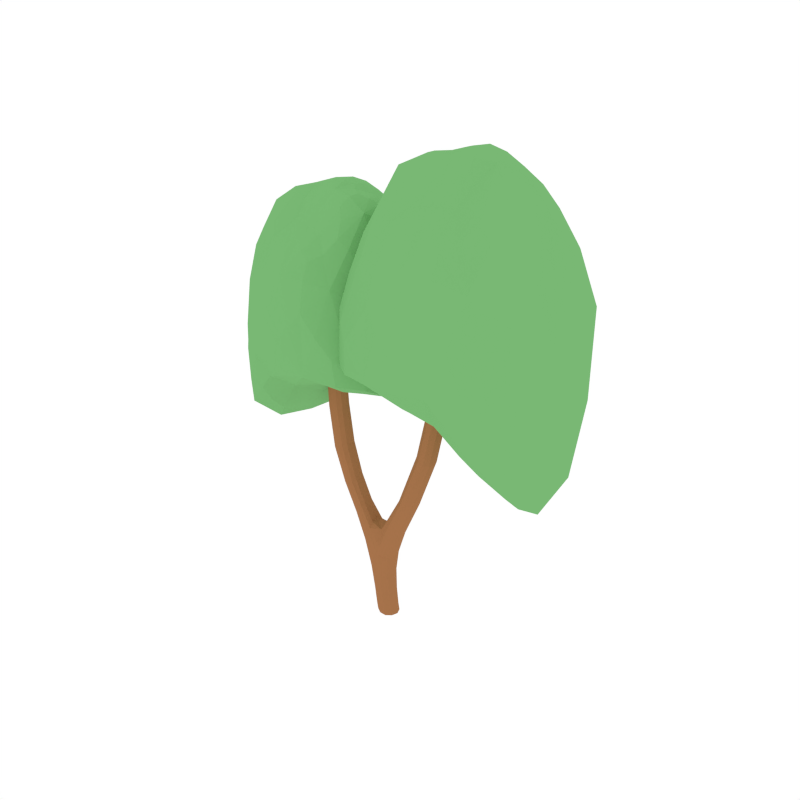 # Source: Tree4.blend  (saved by Blender 2.79.0; exported with 4.5.12 LTS)
import bpy
from mathutils import Matrix  # noqa: F401  (used for matrix-valued properties, if any)

bpy.ops.wm.read_factory_settings(use_empty=True)
scene = bpy.context.scene
scene.name = 'Scene'

# ---- collections
col_collection_1 = bpy.data.collections.new('Collection 1'); scene.collection.children.link(col_collection_1)

# ---- materials (node trees are filled in below, after node groups)
mat_brown = bpy.data.materials.new('Brown')
mat_brown.alpha_threshold = 0.0
mat_brown.diffuse_color = (0.3844, 0.1705, 0.07074, 1.0)
mat_brown.roughness = 0.5
mat_green = bpy.data.materials.new('Green')
mat_green.alpha_threshold = 0.0
mat_green.diffuse_color = (0.1909, 0.4793, 0.1745, 1.0)
mat_green.roughness = 0.5

# ---- material node trees

# ---- world
world_world = bpy.data.worlds.new('World'); scene.world = world_world
world_world.color = (1.0, 1.0, 1.0)
world_world.use_sun_shadow = False
world_world.sun_shadow_jitter_overblur = 0.0
world_world.cycles.sampling_method = 'NONE'
world_world.cycles.sample_map_resolution = 256

# ---- meshes
me_cylinder_015 = bpy.data.meshes.new('Cylinder.015')
me_cylinder_015.from_pydata([(-0.08136, 0.1197, 0.2741), (0.3601, -0.0641, 1.465), (0.2538, -0.1141, 1.503), (-0.1562, 0.002209, 0.2807), (0.1946, 0.0014, 1.521), (0.2481, 0.1227, 1.495), (0.007324, 0.006625, -0.02372), (0.632, 0.1028, 2.836), (-0.07397, -0.1095, 0.2738), (0.05538, -0.06087, 0.2682), (0.05083, 0.08025, 0.2686), (0.6381, -0.08785, 2.835), (0.738, 0.07017, 2.809), (0.5703, 0.005111, 2.852), (0.7417, -0.04764, 2.808), (0.05814, 0.104, 0.7401), (0.05589, -0.0876, 0.7428), (-0.07103, -0.1295, 0.6034), (-0.1637, -0.1051, 1.046), (-0.06543, 0.1396, 0.5987), (0.3554, 0.08222, 1.466), (0.08945, 0.07733, -0.006677), (0.0942, -0.05777, -0.00701), (-0.03471, -0.1034, -0.002373), (-0.1189, 0.002992, 0.001028), (-0.04218, 0.1145, -0.002356), (-0.1567, -9.364e-05, 1.119), (0.001279, -0.1416, 0.9027), (-0.225, 0.1083, 0.8865), (-0.2886, 0.001013, 0.8235), (0.008193, 0.1489, 0.8849), (-0.1582, 0.1104, 1.03), (-0.2288, -0.1018, 0.8934), (-0.4434, 0.09017, 1.532), (-0.3907, -0.001398, 1.572), (-0.5209, -0.0887, 1.474), (-0.5596, -0.001486, 1.446), (-0.4364, -0.08855, 1.537), (-0.5278, 0.09024, 1.469), (-0.6094, -0.09193, 2.335), (-0.7592, -0.004449, 2.295), (-0.7206, 0.08771, 2.305), (-0.6178, 0.08765, 2.332), (-0.7122, -0.09208, 2.307), (-0.5537, -0.004361, 2.35), (-0.6468, -0.08622, 3.358), (-0.792, -0.0052, 3.35), (-0.7548, 0.07992, 3.352), (-0.6549, 0.07992, 3.357), (-0.7467, -0.08622, 3.352), (-0.5921, -0.0052, 3.361), (0.0741, 0.0598, -0.02114), (0.07768, -0.0419, -0.0214), (-0.01944, -0.07625, -0.01778), (-0.08286, 0.003837, -0.0152), (-0.02506, 0.08778, -0.01777), (0.5738, 0.07404, 2.055), (0.5778, -0.05372, 2.054), (0.4744, -0.09732, 2.098), (0.4093, 0.003484, 2.125), (0.4685, 0.1094, 2.098), (0.875, 0.06845, 3.645), (0.8788, -0.04372, 3.645), (0.7734, -0.082, 3.643), (0.7044, 0.006507, 3.641), (0.7672, 0.09949, 3.643), (0.5846, 0.06593, 2.849), (0.6906, 0.107, 2.821), (0.6967, -0.08787, 2.82), (0.5884, -0.05453, 2.848), (0.7599, 0.01199, 2.804), (0.09205, 0.009415, 0.742), (0.03853, 0.0878, 0.5139), (-0.3728, 0.09211, 1.156), (0.1583, 0.09284, 1.031), (-0.01171, -0.1283, 0.6541), (0.0413, -0.06935, 0.5142), (0.1618, -0.07625, 1.031), (-0.27, -9.313e-06, 1.302), (-0.08811, -0.1179, 0.4842), (0.06614, -0.1311, 1.091), (-0.4084, 0.0002453, 1.121), (-0.2034, 0.001454, 0.5462), (-0.01409, -0.0001307, 1.15), (-0.09222, 0.1275, 0.4834), (0.06377, 0.1376, 1.075), (0.383, 0.009962, 1.46), (0.3022, 0.128, 1.479), (-0.009491, 0.1246, 0.2695), (0.1167, 0.01062, -0.007387), (-0.1389, 0.07563, 0.279), (0.2075, 0.07697, 1.51), (0.03828, -0.1038, -0.00539), (0.3095, -0.1141, 1.48), (-0.09653, -0.065, 0.0003358), (0.2098, -0.0727, 1.521), (0.03047, 0.1196, -0.00497), (0.07924, 0.01053, 0.269), (-0.1011, 0.07226, 2.434e-05), (-0.001959, -0.1092, 0.2689), (-0.1342, -0.06976, 0.279), (0.07461, 0.07792, 0.07234), (0.0793, -0.05831, 0.07199), (-0.04929, -0.1046, 0.07674), (-0.1328, 0.00286, 0.08099), (-0.05671, 0.1155, 0.07683), (0.02712, -0.1371, 0.8388), (-0.05389, -0.127, 0.9245), (-0.1217, -0.1199, 0.6969), (-0.113, 0.1278, 0.6903), (-0.04274, 0.1328, 0.9026), (-0.3695, -0.08736, 1.163), (-0.3005, -0.08813, 1.255), (0.03441, 0.149, 0.8299), (-0.004067, 0.1418, 0.6487), (-0.3034, 0.09263, 1.246), (-0.2734, 0.06699, 0.8394), (-0.273, -0.06386, 0.8409), (-0.1759, 0.1233, 0.9537), (-0.1833, -0.1149, 0.9666), (-0.1586, -0.0682, 1.106), (-0.1569, 0.0694, 1.092), (-0.6553, 0.09224, 1.845), (-0.4937, -0.003201, 1.923), (-0.6929, -0.003333, 1.828), (-0.6471, -0.09417, 1.848), (-0.5475, -0.09394, 1.896), (-0.5557, 0.09214, 1.892), (-0.4037, 0.05561, 1.562), (-0.491, 0.1019, 1.496), (-0.4023, -0.05731, 1.563), (-0.5501, -0.05752, 1.453), (-0.4802, -0.09804, 1.504), (-0.5515, 0.05568, 1.452), (-0.7463, 0.08187, 2.818), (-0.5825, -0.00499, 2.836), (-0.7838, -0.005012, 2.814), (-0.7381, -0.08768, 2.819), (-0.6374, -0.08765, 2.83), (-0.6456, 0.08185, 2.829), (-0.5678, -0.06054, 2.346), (-0.6627, -0.1015, 2.32), (-0.7477, -0.06075, 2.298), (-0.7494, 0.05299, 2.297), (-0.6758, 0.09938, 2.316), (-0.5695, 0.05292, 2.346), (-0.7548, 0.07992, 3.897), (-0.5921, -0.0052, 3.906), (-0.792, -0.0052, 3.895), (-0.7467, -0.08622, 3.897), (-0.6468, -0.08622, 3.903), (-0.6549, 0.07992, 3.902), (-0.6988, -0.095, 3.355), (-0.606, -0.05718, 3.36), (-0.7825, 0.04781, 3.35), (-0.7809, -0.05718, 3.351), (-0.7115, 0.09074, 3.354), (-0.6076, 0.04781, 3.36), (0.02927, 0.09668, -0.01586), (0.09811, 0.009764, -0.01803), (0.03548, -0.08147, -0.01613), (-0.07211, -0.05065, -0.01173), (-0.07581, 0.05905, -0.01186), (0.5969, 0.01095, 2.047), (0.5254, 0.114, 2.074), (0.5318, -0.09734, 2.073), (0.4266, -0.0612, 2.119), (0.4231, 0.06945, 2.118), (0.8973, 0.01306, 3.646), (0.8268, 0.1036, 3.644), (0.8331, -0.08203, 3.644), (0.7228, -0.05028, 3.642), (0.7189, 0.06442, 3.642), (-0.02315, 0.1316, 0.4914), (0.1092, 0.142, 1.057), (0.1905, 0.009344, 1.03), (0.069, 0.01017, 0.5152), (0.1134, -0.13, 1.062), (-0.01952, -0.117, 0.4922), (-0.01626, -0.09172, 1.083), (-0.1711, -0.08272, 0.5566), (-0.01493, 0.09282, 1.059), (-0.1736, 0.08713, 0.5557), (0.01551, 0.1205, 0.07376), (0.102, 0.01064, 0.07196), (-0.1151, 0.07297, 0.07982), (0.02323, -0.1048, 0.0733), (-0.1105, -0.06593, 0.08005), (-0.04098, -0.1401, 0.7857), (-0.02258, 0.1507, 0.7726), (-0.2778, -0.05674, 1.292), (-0.3986, -0.05571, 1.131), (-0.2782, 0.05785, 1.287), (-0.3996, 0.05726, 1.13), (-0.3328, -0.0973, 1.207), (-0.3376, 0.1041, 1.197), (-0.5073, -0.06141, 1.916), (-0.6817, -0.06173, 1.833), (-0.509, 0.05615, 1.915), (-0.6833, 0.05625, 1.832), (-0.5991, -0.1038, 1.871), (-0.6117, 0.1043, 1.865), (-0.5964, -0.05802, 2.834), (-0.7726, -0.05808, 2.815), (-0.5981, 0.04909, 2.834), (-0.7742, 0.0491, 2.815), (-0.6898, -0.09662, 2.824), (-0.7025, 0.0929, 2.822), (-0.606, -0.05718, 3.905), (-0.7809, -0.05718, 3.895), (-0.6076, 0.04781, 3.905), (-0.7825, 0.04781, 3.895), (-0.6988, -0.095, 3.9), (-0.7115, 0.09074, 3.899), (0.7362, -0.1076, 2.766), (-0.05712, -0.1549, 2.895), (1.162, 0.0344, 2.383), (1.125, 0.4966, 2.319), (0.73, 0.6416, 2.603), (-0.2737, -0.1852, 3.15), (0.8335, -0.9666, 3.638), (1.97, -0.1429, 2.603), (1.297, 0.9801, 3.649), (0.3724, 0.987, 3.686), (-0.1308, -0.5228, 3.708), (1.156, -0.8739, 4.044), (2.013, 0.2754, 3.203), (1.059, 1.026, 3.925), (0.06446, 0.8559, 3.836), (0.5151, -0.168, 5.05), (1.235, -0.1141, 5.044), (1.307, 0.5975, 4.86), (0.7984, 0.9056, 4.773), (0.3193, 0.5031, 4.91), (0.6902, 0.5299, 5.118), (0.5373, 0.6541, 4.958), (0.5921, 0.8519, 4.802), (0.8842, 0.6056, 5.102), (0.9375, 0.7835, 4.913), (1.134, 0.816, 4.798), (1.014, 0.386, 5.154), (1.24, 0.3454, 5.027), (1.393, 0.08466, 5.054), (0.8998, 0.1744, 5.218), (0.9683, -0.06492, 5.082), (0.7963, -0.2288, 4.947), (0.6895, 0.2697, 5.18), (0.4769, 0.09115, 5.147), (0.2596, 0.2004, 5.037), (0.05059, 0.6149, 4.52), (0.1499, 0.826, 4.262), (0.4734, 0.912, 4.496), (0.8298, 1.009, 4.479), (1.039, 0.9959, 4.309), (1.204, 0.9252, 4.488), (1.606, 0.6336, 4.486), (1.847, 0.2713, 4.175), (1.7, -0.0255, 4.576), (1.331, -0.3849, 4.77), (1.097, -0.6228, 4.552), (0.8287, -0.5159, 4.691), (0.3535, -0.3982, 4.767), (0.02257, -0.3445, 4.423), (-0.03311, -0.005018, 4.597), (0.625, 0.9983, 4.289), (0.6094, 1.044, 3.905), (0.8343, 1.085, 3.711), (1.531, 0.8421, 4.228), (1.603, 0.8664, 3.773), (1.845, 0.662, 3.058), (1.666, -0.3679, 4.408), (1.77, -0.4895, 3.408), (1.494, -0.7575, 3.263), (0.565, -0.6596, 4.533), (0.5103, -0.8592, 3.988), (0.1454, -0.7762, 3.507), (-0.2027, 0.2683, 4.181), (-0.2898, 0.2665, 3.449), (-0.122, 0.6429, 3.362), (0.3651, 0.9144, 3.212), (0.6569, 0.9295, 2.924), (0.8891, 1.043, 3.204), (1.199, 0.9814, 3.16), (1.363, 0.7228, 2.596), (1.702, 0.5171, 2.37), (1.803, 0.02938, 1.965), (1.5, -0.2272, 2.254), (1.392, -0.6675, 2.747), (0.1013, 0.643, 2.957), (0.1501, 0.2969, 2.79), (0.4869, 0.2803, 2.724), (0.9251, -0.8198, 3.095), (0.6074, -0.5214, 2.985), (0.1509, -0.5852, 3.048), (0.9598, -0.06481, 2.615), (0.02498, -0.377, 2.984), (0.8565, -0.9515, 3.3), (-0.1925, -0.167, 2.935), (0.237, 0.7958, 3.088), (1.167, 0.2685, 2.258), (1.909, -0.07867, 2.156), (0.9213, 0.5847, 2.51), (1.274, 0.9897, 3.415), (0.3682, 0.9801, 3.461), (-0.262, -0.3917, 3.404), (-0.09451, 0.479, 4.373), (1.011, -0.9381, 3.862), (0.4451, -0.5391, 4.612), (2.012, 0.05869, 2.878), (1.487, -0.4072, 4.662), (1.175, 1.004, 3.8), (1.61, 0.7647, 4.326), (0.2351, 0.9216, 3.782), (0.7369, 1.015, 4.38), (0.4195, -0.2628, 4.938), (1.286, -0.236, 4.94), (1.439, 0.602, 4.725), (0.8213, 0.9673, 4.635), (0.2079, 0.5597, 4.772), (0.6645, -0.2012, 5.0), (0.6781, 0.4069, 5.155), (1.323, -0.02328, 5.097), (1.212, 0.7221, 4.842), (0.6973, 0.8752, 4.803), (1.161, -0.7397, 2.994), (0.5809, 0.07244, 2.743), (0.1203, -0.7451, 3.177), (-0.01921, 0.6227, 3.125), (0.6025, 0.4749, 2.627), (1.767, 0.2914, 2.031), (1.488, -0.747, 2.858), (1.036, 1.009, 3.131), (1.777, 0.6103, 2.675), (0.8485, 1.078, 3.475), (-0.1334, 0.08608, 4.354), (-0.06156, 0.7811, 3.648), (0.7094, -0.6111, 4.614), (0.001028, -0.66, 3.647), (1.738, -0.1969, 4.46), (1.322, -0.8432, 3.748), (1.338, 0.8924, 4.374), (1.963, 0.4978, 3.029), (0.5353, 0.9585, 4.376), (0.9457, 1.062, 3.829), (0.1273, 0.102, 4.918), (0.8195, -0.353, 4.815), (1.536, 0.05258, 4.901), (1.166, 0.8934, 4.664), (0.526, 0.8895, 4.668), (0.7905, 0.2161, 5.217), (0.2898, 0.3502, 4.976), (0.9692, 0.2757, 5.202), (0.9531, 0.5117, 5.133), (0.7873, 0.5842, 5.125), (0.6155, 0.5836, 5.045), (0.4326, 0.5895, 4.927), (0.5613, 0.77, 4.89), (0.9094, 0.6916, 5.018), (0.8676, 0.856, 4.85), (1.036, 0.7971, 4.855), (1.115, 0.3625, 5.098), (1.285, 0.4691, 4.945), (1.319, 0.2126, 5.034), (0.9328, 0.04831, 5.176), (1.093, -0.08867, 5.038), (0.8857, -0.1478, 5.022), (0.5996, 0.1826, 5.154), (0.4816, -0.048, 5.141), (0.3578, 0.146, 5.102), (0.06705, 0.7443, 4.364), (0.07159, 0.837, 4.028), (0.3458, 0.873, 4.41), (0.9245, 1.012, 4.405), (1.055, 1.009, 4.12), (1.132, 0.9594, 4.394), (1.736, 0.4866, 4.358), (1.971, 0.2608, 3.758), (1.777, 0.08397, 4.343), (1.221, -0.4989, 4.632), (1.125, -0.7716, 4.353), (0.9501, -0.5743, 4.633), (0.2064, -0.3871, 4.677), (-0.05978, -0.4511, 4.063), (-0.04848, -0.1683, 4.481), (0.6122, 1.014, 4.114), (0.4944, 1.023, 3.79), (0.7225, 1.079, 3.805), (1.6, 0.8439, 4.0), (1.433, 0.9305, 3.71), (1.742, 0.7961, 3.514), (1.725, -0.4487, 3.984), (1.909, -0.3478, 2.967), (1.631, -0.6219, 3.285), (0.5398, -0.7772, 4.334), (0.6559, -0.9235, 3.806), (0.3383, -0.8332, 3.752), (-0.2961, 0.2578, 3.821), (-0.2807, 0.03919, 3.261), (-0.2249, 0.4841, 3.351), (0.499, 0.9214, 3.07), (0.6859, 0.8105, 2.711), (0.7892, 1.009, 3.053), (1.276, 0.8958, 2.926), (1.258, 0.6139, 2.345), (1.539, 0.6153, 2.531), (1.674, -0.1099, 2.04), (1.329, -0.08581, 2.323), (1.462, -0.4664, 2.481), (0.1085, 0.4918, 2.782), (0.04579, 0.07712, 2.841), (0.3162, 0.2911, 2.798), (0.7717, -0.6922, 3.012), (0.6797, -0.3013, 2.89), (0.3681, -0.5578, 3.043), (0.8406, 0.2614, 2.525), (-0.1473, -0.538, 3.133), (1.19, -0.9244, 3.337), (1.941, 0.2991, 2.296), (1.056, 1.044, 3.53), (0.1388, 0.8551, 3.451), (0.6112, -0.3915, 4.79), (1.501, -0.164, 4.937), (1.342, 0.811, 4.629), (0.6621, 0.9586, 4.586), (0.0814, 0.3125, 4.768), (0.836, 0.4163, 5.202), (1.085, -0.4168, 2.771), (0.3002, -0.1347, 2.938), (0.4808, -0.8907, 3.244), (-0.1376, 0.2817, 2.861), (0.383, 0.6797, 2.764), (1.503, 0.278, 2.037), (1.767, -0.4664, 2.355), (0.9956, 0.8868, 2.7), (1.527, 0.8722, 3.229), (0.6169, 1.069, 3.449), (-0.2858, -0.1691, 3.822), (-0.2051, 0.6636, 3.916), (0.8325, -0.8258, 4.362), (0.2483, -0.6612, 4.278), (1.956, -0.1661, 3.743), (1.417, -0.6568, 4.245), (1.289, 0.9416, 4.082), (1.878, 0.6689, 3.869), (0.3822, 0.94, 4.099), (0.8326, 1.052, 4.13), (0.2266, -0.09937, 5.02), (1.042, -0.2966, 4.843), (1.515, 0.3178, 4.797), (0.994, 0.9451, 4.66), (0.3678, 0.7767, 4.723), (0.7311, -0.006025, 5.17), (0.4959, 0.3828, 5.066), (1.126, 0.1163, 5.149), (1.081, 0.6046, 5.005), (0.7389, 0.7451, 4.995), (-0.6842, -0.04396, 2.548), (0.00203, -0.08429, 2.658), (-1.053, 0.07703, 2.221), (-1.021, 0.471, 2.167), (-0.6789, 0.5945, 2.409), (0.1894, -0.1101, 2.875), (-0.7684, -0.776, 3.291), (-1.752, -0.07409, 2.409), (-1.169, 0.883, 3.3), (-0.3696, 0.8889, 3.332), (0.06578, -0.3978, 3.351), (-1.048, -0.697, 3.637), (-1.789, 0.2824, 2.92), (-0.9639, 0.9225, 3.536), (-0.1031, 0.7771, 3.459), (-0.493, -0.09546, 4.495), (-1.116, -0.0495, 4.489), (-1.178, 0.5569, 4.332), (-0.738, 0.8194, 4.258), (-0.3236, 0.4765, 4.375), (-0.6445, 0.4993, 4.552), (-0.5122, 0.6052, 4.416), (-0.5596, 0.7737, 4.283), (-0.8123, 0.5638, 4.539), (-0.8584, 0.7154, 4.377), (-1.028, 0.7431, 4.279), (-0.9244, 0.3767, 4.583), (-1.12, 0.3421, 4.475), (-1.252, 0.1199, 4.497), (-0.8258, 0.1964, 4.638), (-0.8851, -0.007611, 4.521), (-0.7363, -0.1473, 4.406), (-0.6439, 0.2775, 4.605), (-0.4599, 0.1254, 4.577), (-0.272, 0.2185, 4.483), (-0.09115, 0.5718, 4.043), (-0.1771, 0.7517, 3.823), (-0.457, 0.8249, 4.022), (-0.7652, 0.9074, 4.008), (-0.9465, 0.8964, 3.863), (-1.089, 0.8362, 4.015), (-1.437, 0.5876, 4.014), (-1.645, 0.2789, 3.749), (-1.518, 0.02598, 4.09), (-1.199, -0.2803, 4.256), (-0.9961, -0.483, 4.07), (-0.7643, -0.3919, 4.188), (-0.3532, -0.2916, 4.253), (-0.06691, -0.2458, 3.96), (-0.01874, 0.04344, 4.108), (-0.5881, 0.8985, 3.846), (-0.5746, 0.937, 3.519), (-0.7692, 0.972, 3.353), (-1.372, 0.7653, 3.794), (-1.434, 0.7861, 3.406), (-1.644, 0.6119, 2.797), (-1.489, -0.2658, 3.947), (-1.579, -0.3694, 3.095), (-1.34, -0.5978, 2.971), (-0.5361, -0.5144, 4.053), (-0.4888, -0.6845, 3.589), (-0.1732, -0.6138, 3.179), (0.1279, 0.2764, 3.754), (0.2033, 0.2748, 3.13), (0.0582, 0.5956, 3.055), (-0.3632, 0.827, 2.928), (-0.6157, 0.8399, 2.683), (-0.8165, 0.9367, 2.921), (-1.085, 0.8841, 2.883), (-1.226, 0.6637, 2.403), (-1.52, 0.4884, 2.211), (-1.607, 0.07275, 1.865), (-1.345, -0.1459, 2.111), (-1.251, -0.5211, 2.531), (-0.135, 0.5956, 2.711), (-0.1772, 0.3007, 2.568), (-0.4686, 0.2866, 2.512), (-0.8477, -0.6509, 2.828), (-0.5728, -0.3966, 2.735), (-0.1779, -0.451, 2.788), (-0.8777, -0.007514, 2.419), (-0.06899, -0.2736, 2.734), (-0.7883, -0.7631, 3.003), (0.1191, -0.09463, 2.692), (-0.2524, 0.7259, 2.822), (-1.057, 0.2765, 2.115), (-1.699, -0.01932, 2.028), (-0.8444, 0.546, 2.33), (-1.15, 0.8911, 3.101), (-0.3659, 0.883, 3.14), (0.1793, -0.2861, 3.092), (0.03438, 0.4559, 3.917), (-0.9219, -0.7517, 3.482), (-0.4324, -0.4117, 4.121), (-1.788, 0.09773, 2.643), (-1.334, -0.2993, 4.164), (-1.064, 0.9031, 3.429), (-1.44, 0.6994, 3.877), (-0.2507, 0.8331, 3.413), (-0.6849, 0.9127, 3.924), (-0.4103, -0.1762, 4.399), (-1.16, -0.1534, 4.4), (-1.292, 0.5607, 4.217), (-0.7579, 0.8721, 4.141), (-0.2273, 0.5247, 4.257), (-0.6223, -0.1237, 4.451), (-0.634, 0.3945, 4.584), (-1.192, 0.02787, 4.534), (-1.096, 0.663, 4.317), (-0.6506, 0.7936, 4.283), (-1.052, -0.5826, 2.742), (-0.55, 0.1094, 2.528), (-0.1515, -0.5873, 2.898), (-0.03077, 0.5784, 2.854), (-0.5686, 0.4524, 2.429), (-1.576, 0.2961, 1.922), (-1.335, -0.5888, 2.626), (-0.9432, 0.9077, 2.859), (-1.585, 0.5678, 2.471), (-0.7814, 0.9661, 3.152), (0.06803, 0.1211, 3.901), (0.005872, 0.7134, 3.299), (-0.661, -0.4731, 4.123), (-0.04827, -0.5147, 3.298), (-1.551, -0.1201, 3.992), (-1.191, -0.6708, 3.384), (-1.205, 0.8082, 3.918), (-1.745, 0.472, 2.772), (-0.5104, 0.8646, 3.92), (-0.8655, 0.9526, 3.454), (-0.1575, 0.1346, 4.382), (-0.7563, -0.2531, 4.294), (-1.376, 0.09253, 4.367), (-1.056, 0.809, 4.165), (-0.5024, 0.8057, 4.169), (-0.7312, 0.2319, 4.636), (-0.2981, 0.3461, 4.431), (-0.8859, 0.2827, 4.624), (-0.8719, 0.4838, 4.565), (-0.7284, 0.5456, 4.558), (-0.5798, 0.545, 4.49), (-0.4217, 0.5501, 4.39), (-0.533, 0.7039, 4.358), (-0.8341, 0.6371, 4.467), (-0.7979, 0.7772, 4.324), (-0.944, 0.727, 4.328), (-1.012, 0.3566, 4.536), (-1.159, 0.4475, 4.405), (-1.188, 0.2289, 4.481), (-0.8543, 0.08888, 4.602), (-0.9931, -0.02785, 4.484), (-0.8136, -0.07826, 4.47), (-0.5661, 0.2033, 4.583), (-0.4641, 0.006812, 4.572), (-0.3569, 0.1722, 4.538), (-0.1054, 0.682, 3.909), (-0.1093, 0.761, 3.624), (-0.3465, 0.7917, 3.949), (-0.8472, 0.9104, 3.945), (-0.9601, 0.9077, 3.701), (-1.027, 0.8653, 3.935), (-1.549, 0.4624, 3.905), (-1.752, 0.2699, 3.394), (-1.585, 0.1193, 3.892), (-1.104, -0.3775, 4.138), (-1.021, -0.6099, 3.9), (-0.8693, -0.4417, 4.139), (-0.226, -0.2822, 4.176), (0.004327, -0.3368, 3.653), (-0.005448, -0.09571, 4.009), (-0.577, 0.9116, 3.696), (-0.4751, 0.9191, 3.42), (-0.6724, 0.9674, 3.433), (-1.431, 0.7669, 3.599), (-1.287, 0.8407, 3.352), (-1.555, 0.7262, 3.185), (-1.54, -0.3346, 3.586), (-1.699, -0.2487, 2.719), (-1.459, -0.4823, 2.99), (-0.5144, -0.6146, 3.884), (-0.6148, -0.7393, 3.434), (-0.3401, -0.6624, 3.389), (0.2088, 0.2674, 3.447), (0.1955, 0.08112, 2.969), (0.1471, 0.4603, 3.046), (-0.4791, 0.8329, 2.807), (-0.6408, 0.7385, 2.501), (-0.7301, 0.9079, 2.792), (-1.151, 0.8111, 2.684), (-1.136, 0.5709, 2.189), (-1.379, 0.5721, 2.348), (-1.496, -0.04595, 1.929), (-1.197, -0.02541, 2.17), (-1.312, -0.3497, 2.305), (-0.1412, 0.4668, 2.561), (-0.087, 0.1134, 2.612), (-0.3209, 0.2958, 2.575), (-0.715, -0.5422, 2.757), (-0.6354, -0.2091, 2.653), (-0.3659, -0.4276, 2.784), (-0.7746, 0.2704, 2.343), (0.08005, -0.4108, 2.861), (-1.077, -0.7401, 3.035), (-1.727, 0.3026, 2.147), (-0.9611, 0.9375, 3.199), (-0.1675, 0.7765, 3.132), (-0.5762, -0.2859, 4.273), (-1.346, -0.09208, 4.398), (-1.209, 0.7388, 4.135), (-0.6202, 0.8646, 4.099), (-0.1178, 0.314, 4.254), (-0.7706, 0.4025, 4.624), (-0.9863, -0.3075, 2.552), (-0.3071, -0.06709, 2.695), (-0.4634, -0.7114, 2.955), (0.07169, 0.2877, 2.629), (-0.3787, 0.627, 2.546), (-1.348, 0.2846, 1.926), (-1.576, -0.3498, 2.198), (-0.9087, 0.8035, 2.491), (-1.368, 0.791, 2.942), (-0.5811, 0.9585, 3.13), (0.1999, -0.0964, 3.448), (0.1301, 0.6132, 3.528), (-0.7676, -0.6561, 3.908), (-0.2622, -0.5158, 3.836), (-1.74, -0.09382, 3.38), (-1.273, -0.512, 3.808), (-1.163, 0.8502, 3.669), (-1.672, 0.6178, 3.487), (-0.378, 0.8487, 3.684), (-0.7677, 0.9446, 3.71), (-0.2434, -0.03697, 4.469), (-0.9492, -0.205, 4.318), (-1.358, 0.3185, 4.279), (-0.9073, 0.8532, 4.162), (-0.3655, 0.7096, 4.216), (-0.6799, 0.04258, 4.597), (-0.4764, 0.3739, 4.508), (-1.022, 0.1468, 4.579), (-0.9828, 0.5629, 4.456), (-0.6866, 0.6826, 4.447)], [], [(0, 105, 185, 90), (0, 90, 182, 84), (0, 84, 173, 88), (0, 88, 183, 105), (1, 93, 177, 77), (1, 77, 175, 86), (1, 86, 163, 57), (1, 57, 165, 93), (2, 95, 179, 80), (2, 80, 177, 93), (2, 93, 165, 58), (2, 58, 166, 95), (3, 104, 187, 100), (3, 100, 180, 82), (3, 82, 182, 90), (3, 90, 185, 104), (4, 91, 181, 83), (4, 83, 179, 95), (4, 95, 166, 59), (4, 59, 167, 91), (5, 87, 174, 85), (5, 85, 181, 91), (5, 91, 167, 60), (5, 60, 164, 87), (6, 55, 158, 51), (6, 51, 159, 52), (6, 52, 160, 53), (6, 53, 161, 54), (6, 54, 162, 55), (7, 67, 164, 60), (7, 60, 167, 66), (7, 66, 172, 65), (7, 65, 169, 67), (8, 103, 186, 99), (8, 99, 178, 79), (8, 79, 180, 100), (8, 100, 187, 103), (9, 102, 184, 97), (9, 97, 176, 76), (9, 76, 178, 99), (9, 99, 186, 102), (10, 101, 183, 88), (10, 88, 173, 72), (10, 72, 176, 97), (10, 97, 184, 101), (11, 69, 166, 58), (11, 58, 165, 68), (11, 68, 170, 63), (11, 63, 171, 69), (12, 70, 163, 56), (12, 56, 164, 67), (12, 67, 169, 61), (12, 61, 168, 70), (13, 66, 167, 59), (13, 59, 166, 69), (13, 69, 171, 64), (13, 64, 172, 66), (14, 68, 165, 57), (14, 57, 163, 70), (14, 70, 168, 62), (14, 62, 170, 68), (15, 71, 176, 72), (15, 72, 173, 114), (15, 114, 189, 113), (15, 113, 174, 74), (15, 74, 175, 71), (16, 75, 178, 76), (16, 76, 176, 71), (16, 71, 175, 77), (16, 77, 177, 106), (16, 106, 188, 75), (17, 108, 180, 79), (17, 79, 178, 75), (17, 75, 188, 108), (18, 119, 188, 107), (18, 107, 179, 120), (18, 120, 190, 112), (18, 112, 194, 119), (19, 114, 173, 84), (19, 84, 182, 109), (19, 109, 189, 114), (20, 86, 175, 74), (20, 74, 174, 87), (20, 87, 164, 56), (20, 56, 163, 86), (21, 51, 158, 96), (21, 96, 183, 101), (21, 101, 184, 89), (21, 89, 159, 51), (22, 52, 159, 89), (22, 89, 184, 102), (22, 102, 186, 92), (22, 92, 160, 52), (23, 53, 160, 92), (23, 92, 186, 103), (23, 103, 187, 94), (23, 94, 161, 53), (24, 54, 161, 94), (24, 94, 187, 104), (24, 104, 185, 98), (24, 98, 162, 54), (25, 55, 162, 98), (25, 98, 185, 105), (25, 105, 183, 96), (25, 96, 158, 55), (26, 120, 179, 83), (26, 83, 181, 121), (26, 121, 192, 78), (26, 78, 190, 120), (27, 107, 188, 106), (27, 106, 177, 80), (27, 80, 179, 107), (28, 118, 189, 109), (28, 109, 182, 116), (28, 116, 193, 73), (28, 73, 195, 118), (29, 116, 182, 82), (29, 82, 180, 117), (29, 117, 191, 81), (29, 81, 193, 116), (30, 113, 189, 110), (30, 110, 181, 85), (30, 85, 174, 113), (31, 121, 181, 110), (31, 110, 189, 118), (31, 118, 195, 115), (31, 115, 192, 121), (32, 117, 180, 108), (32, 108, 188, 119), (32, 119, 194, 111), (32, 111, 191, 117), (33, 128, 192, 115), (33, 115, 195, 129), (33, 129, 201, 127), (33, 127, 198, 128), (34, 130, 190, 78), (34, 78, 192, 128), (34, 128, 198, 123), (34, 123, 196, 130), (35, 131, 191, 111), (35, 111, 194, 132), (35, 132, 200, 125), (35, 125, 197, 131), (36, 133, 193, 81), (36, 81, 191, 131), (36, 131, 197, 124), (36, 124, 199, 133), (37, 132, 194, 112), (37, 112, 190, 130), (37, 130, 196, 126), (37, 126, 200, 132), (38, 129, 195, 73), (38, 73, 193, 133), (38, 133, 199, 122), (38, 122, 201, 129), (39, 141, 200, 126), (39, 126, 196, 140), (39, 140, 202, 138), (39, 138, 206, 141), (40, 143, 199, 124), (40, 124, 197, 142), (40, 142, 203, 136), (40, 136, 205, 143), (41, 144, 201, 122), (41, 122, 199, 143), (41, 143, 205, 134), (41, 134, 207, 144), (42, 145, 198, 127), (42, 127, 201, 144), (42, 144, 207, 139), (42, 139, 204, 145), (43, 142, 197, 125), (43, 125, 200, 141), (43, 141, 206, 137), (43, 137, 203, 142), (44, 140, 196, 123), (44, 123, 198, 145), (44, 145, 204, 135), (44, 135, 202, 140), (45, 152, 206, 138), (45, 138, 202, 153), (45, 153, 208, 150), (45, 150, 212, 152), (46, 154, 205, 136), (46, 136, 203, 155), (46, 155, 209, 148), (46, 148, 211, 154), (47, 156, 207, 134), (47, 134, 205, 154), (47, 154, 211, 146), (47, 146, 213, 156), (48, 157, 204, 139), (48, 139, 207, 156), (48, 156, 213, 151), (48, 151, 210, 157), (49, 155, 203, 137), (49, 137, 206, 152), (49, 152, 212, 149), (49, 149, 209, 155), (50, 153, 202, 135), (50, 135, 204, 157), (50, 157, 210, 147), (50, 147, 208, 153), (214, 325, 414, 294), (214, 412, 427, 325), (214, 294, 426, 412), (215, 295, 415, 297), (215, 409, 427, 295), (215, 297, 429, 409), (216, 294, 414, 299), (216, 406, 426, 294), (216, 299, 431, 406), (217, 299, 414, 301), (217, 403, 431, 299), (217, 301, 433, 403), (218, 301, 414, 328), (218, 400, 433, 301), (218, 328, 430, 400), (219, 297, 415, 304), (219, 397, 429, 297), (219, 304, 436, 397), (220, 296, 416, 306), (220, 394, 428, 296), (220, 306, 438, 394), (221, 300, 417, 308), (221, 391, 432, 300), (221, 308, 440, 391), (222, 302, 418, 310), (222, 388, 434, 302), (222, 310, 442, 388), (223, 303, 419, 312), (223, 385, 435, 303), (223, 312, 444, 385), (224, 304, 415, 337), (224, 382, 436, 304), (224, 337, 439, 382), (225, 306, 416, 339), (225, 379, 438, 306), (225, 339, 441, 379), (226, 308, 417, 341), (226, 376, 440, 308), (226, 341, 443, 376), (227, 310, 418, 343), (227, 373, 442, 310), (227, 343, 445, 373), (228, 312, 419, 335), (228, 370, 444, 312), (228, 335, 437, 370), (229, 314, 420, 319), (229, 367, 446, 314), (229, 319, 451, 367), (230, 315, 421, 321), (230, 364, 447, 315), (230, 321, 453, 364), (231, 316, 422, 322), (231, 361, 448, 316), (231, 322, 454, 361), (232, 317, 423, 323), (232, 358, 449, 317), (232, 323, 455, 358), (233, 318, 424, 350), (233, 355, 450, 318), (233, 350, 452, 355), (234, 354, 452, 320), (234, 353, 455, 354), (234, 320, 425, 353), (235, 355, 452, 354), (235, 356, 450, 355), (235, 354, 455, 356), (236, 348, 450, 356), (236, 323, 423, 348), (236, 356, 455, 323), (237, 357, 455, 353), (237, 352, 454, 357), (237, 353, 425, 352), (238, 358, 455, 357), (238, 359, 449, 358), (238, 357, 454, 359), (239, 347, 449, 359), (239, 322, 422, 347), (239, 359, 454, 322), (240, 360, 454, 352), (240, 351, 453, 360), (240, 352, 425, 351), (241, 361, 454, 360), (241, 362, 448, 361), (241, 360, 453, 362), (242, 346, 448, 362), (242, 321, 421, 346), (242, 362, 453, 321), (243, 363, 453, 351), (243, 349, 451, 363), (243, 351, 425, 349), (244, 364, 453, 363), (244, 365, 447, 364), (244, 363, 451, 365), (245, 345, 447, 365), (245, 319, 420, 345), (245, 365, 451, 319), (246, 366, 451, 349), (246, 320, 452, 366), (246, 349, 425, 320), (247, 367, 451, 366), (247, 368, 446, 367), (247, 366, 452, 368), (248, 344, 446, 368), (248, 350, 424, 344), (248, 368, 452, 350), (249, 369, 437, 305), (249, 318, 450, 369), (249, 305, 424, 318), (250, 370, 437, 369), (250, 371, 444, 370), (250, 369, 450, 371), (251, 342, 444, 371), (251, 348, 423, 342), (251, 371, 450, 348), (252, 372, 445, 313), (252, 317, 449, 372), (252, 313, 423, 317), (253, 373, 445, 372), (253, 374, 442, 373), (253, 372, 449, 374), (254, 340, 442, 374), (254, 347, 422, 340), (254, 374, 449, 347), (255, 375, 443, 311), (255, 316, 448, 375), (255, 311, 422, 316), (256, 376, 443, 375), (256, 377, 440, 376), (256, 375, 448, 377), (257, 338, 440, 377), (257, 346, 421, 338), (257, 377, 448, 346), (258, 378, 441, 309), (258, 315, 447, 378), (258, 309, 421, 315), (259, 379, 441, 378), (259, 380, 438, 379), (259, 378, 447, 380), (260, 336, 438, 380), (260, 345, 420, 336), (260, 380, 447, 345), (261, 381, 439, 307), (261, 314, 446, 381), (261, 307, 420, 314), (262, 382, 439, 381), (262, 383, 436, 382), (262, 381, 446, 383), (263, 334, 436, 383), (263, 344, 424, 334), (263, 383, 446, 344), (264, 384, 444, 342), (264, 313, 445, 384), (264, 342, 423, 313), (265, 385, 444, 384), (265, 386, 435, 385), (265, 384, 445, 386), (266, 333, 435, 386), (266, 343, 418, 333), (266, 386, 445, 343), (267, 387, 442, 340), (267, 311, 443, 387), (267, 340, 422, 311), (268, 388, 442, 387), (268, 389, 434, 388), (268, 387, 443, 389), (269, 332, 434, 389), (269, 341, 417, 332), (269, 389, 443, 341), (270, 390, 440, 338), (270, 309, 441, 390), (270, 338, 421, 309), (271, 391, 440, 390), (271, 392, 432, 391), (271, 390, 441, 392), (272, 330, 432, 392), (272, 339, 416, 330), (272, 392, 441, 339), (273, 393, 438, 336), (273, 307, 439, 393), (273, 336, 420, 307), (274, 394, 438, 393), (274, 395, 428, 394), (274, 393, 439, 395), (275, 326, 428, 395), (275, 337, 415, 326), (275, 395, 439, 337), (276, 396, 436, 334), (276, 305, 437, 396), (276, 334, 424, 305), (277, 397, 436, 396), (277, 398, 429, 397), (277, 396, 437, 398), (278, 327, 429, 398), (278, 335, 419, 327), (278, 398, 437, 335), (279, 399, 430, 298), (279, 303, 435, 399), (279, 298, 419, 303), (280, 400, 430, 399), (280, 401, 433, 400), (280, 399, 435, 401), (281, 331, 433, 401), (281, 333, 418, 331), (281, 401, 435, 333), (282, 402, 433, 331), (282, 302, 434, 402), (282, 331, 418, 302), (283, 403, 433, 402), (283, 404, 431, 403), (283, 402, 434, 404), (284, 329, 431, 404), (284, 332, 417, 329), (284, 404, 434, 332), (285, 405, 431, 329), (285, 300, 432, 405), (285, 329, 417, 300), (286, 406, 431, 405), (286, 407, 426, 406), (286, 405, 432, 407), (287, 324, 426, 407), (287, 330, 416, 324), (287, 407, 432, 330), (288, 408, 429, 327), (288, 298, 430, 408), (288, 327, 419, 298), (289, 409, 429, 408), (289, 410, 427, 409), (289, 408, 430, 410), (290, 325, 427, 410), (290, 328, 414, 325), (290, 410, 430, 328), (291, 411, 426, 324), (291, 296, 428, 411), (291, 324, 416, 296), (292, 412, 426, 411), (292, 413, 427, 412), (292, 411, 428, 413), (293, 295, 427, 413), (293, 326, 415, 295), (293, 413, 428, 326), (456, 536, 656, 567), (456, 567, 669, 654), (456, 654, 668, 536), (457, 539, 657, 537), (457, 537, 669, 651), (457, 651, 671, 539), (458, 541, 656, 536), (458, 536, 668, 648), (458, 648, 673, 541), (459, 543, 656, 541), (459, 541, 673, 645), (459, 645, 675, 543), (460, 570, 656, 543), (460, 543, 675, 642), (460, 642, 672, 570), (461, 546, 657, 539), (461, 539, 671, 639), (461, 639, 678, 546), (462, 548, 658, 538), (462, 538, 670, 636), (462, 636, 680, 548), (463, 550, 659, 542), (463, 542, 674, 633), (463, 633, 682, 550), (464, 552, 660, 544), (464, 544, 676, 630), (464, 630, 684, 552), (465, 554, 661, 545), (465, 545, 677, 627), (465, 627, 686, 554), (466, 579, 657, 546), (466, 546, 678, 624), (466, 624, 681, 579), (467, 581, 658, 548), (467, 548, 680, 621), (467, 621, 683, 581), (468, 583, 659, 550), (468, 550, 682, 618), (468, 618, 685, 583), (469, 585, 660, 552), (469, 552, 684, 615), (469, 615, 687, 585), (470, 577, 661, 554), (470, 554, 686, 612), (470, 612, 679, 577), (471, 561, 662, 556), (471, 556, 688, 609), (471, 609, 693, 561), (472, 563, 663, 557), (472, 557, 689, 606), (472, 606, 695, 563), (473, 564, 664, 558), (473, 558, 690, 603), (473, 603, 696, 564), (474, 565, 665, 559), (474, 559, 691, 600), (474, 600, 697, 565), (475, 592, 666, 560), (475, 560, 692, 597), (475, 597, 694, 592), (476, 562, 694, 596), (476, 596, 697, 595), (476, 595, 667, 562), (477, 596, 694, 597), (477, 597, 692, 598), (477, 598, 697, 596), (478, 598, 692, 590), (478, 590, 665, 565), (478, 565, 697, 598), (479, 595, 697, 599), (479, 599, 696, 594), (479, 594, 667, 595), (480, 599, 697, 600), (480, 600, 691, 601), (480, 601, 696, 599), (481, 601, 691, 589), (481, 589, 664, 564), (481, 564, 696, 601), (482, 594, 696, 602), (482, 602, 695, 593), (482, 593, 667, 594), (483, 602, 696, 603), (483, 603, 690, 604), (483, 604, 695, 602), (484, 604, 690, 588), (484, 588, 663, 563), (484, 563, 695, 604), (485, 593, 695, 605), (485, 605, 693, 591), (485, 591, 667, 593), (486, 605, 695, 606), (486, 606, 689, 607), (486, 607, 693, 605), (487, 607, 689, 587), (487, 587, 662, 561), (487, 561, 693, 607), (488, 591, 693, 608), (488, 608, 694, 562), (488, 562, 667, 591), (489, 608, 693, 609), (489, 609, 688, 610), (489, 610, 694, 608), (490, 610, 688, 586), (490, 586, 666, 592), (490, 592, 694, 610), (491, 547, 679, 611), (491, 611, 692, 560), (491, 560, 666, 547), (492, 611, 679, 612), (492, 612, 686, 613), (492, 613, 692, 611), (493, 613, 686, 584), (493, 584, 665, 590), (493, 590, 692, 613), (494, 555, 687, 614), (494, 614, 691, 559), (494, 559, 665, 555), (495, 614, 687, 615), (495, 615, 684, 616), (495, 616, 691, 614), (496, 616, 684, 582), (496, 582, 664, 589), (496, 589, 691, 616), (497, 553, 685, 617), (497, 617, 690, 558), (497, 558, 664, 553), (498, 617, 685, 618), (498, 618, 682, 619), (498, 619, 690, 617), (499, 619, 682, 580), (499, 580, 663, 588), (499, 588, 690, 619), (500, 551, 683, 620), (500, 620, 689, 557), (500, 557, 663, 551), (501, 620, 683, 621), (501, 621, 680, 622), (501, 622, 689, 620), (502, 622, 680, 578), (502, 578, 662, 587), (502, 587, 689, 622), (503, 549, 681, 623), (503, 623, 688, 556), (503, 556, 662, 549), (504, 623, 681, 624), (504, 624, 678, 625), (504, 625, 688, 623), (505, 625, 678, 576), (505, 576, 666, 586), (505, 586, 688, 625), (506, 584, 686, 626), (506, 626, 687, 555), (506, 555, 665, 584), (507, 626, 686, 627), (507, 627, 677, 628), (507, 628, 687, 626), (508, 628, 677, 575), (508, 575, 660, 585), (508, 585, 687, 628), (509, 582, 684, 629), (509, 629, 685, 553), (509, 553, 664, 582), (510, 629, 684, 630), (510, 630, 676, 631), (510, 631, 685, 629), (511, 631, 676, 574), (511, 574, 659, 583), (511, 583, 685, 631), (512, 580, 682, 632), (512, 632, 683, 551), (512, 551, 663, 580), (513, 632, 682, 633), (513, 633, 674, 634), (513, 634, 683, 632), (514, 634, 674, 572), (514, 572, 658, 581), (514, 581, 683, 634), (515, 578, 680, 635), (515, 635, 681, 549), (515, 549, 662, 578), (516, 635, 680, 636), (516, 636, 670, 637), (516, 637, 681, 635), (517, 637, 670, 568), (517, 568, 657, 579), (517, 579, 681, 637), (518, 576, 678, 638), (518, 638, 679, 547), (518, 547, 666, 576), (519, 638, 678, 639), (519, 639, 671, 640), (519, 640, 679, 638), (520, 640, 671, 569), (520, 569, 661, 577), (520, 577, 679, 640), (521, 540, 672, 641), (521, 641, 677, 545), (521, 545, 661, 540), (522, 641, 672, 642), (522, 642, 675, 643), (522, 643, 677, 641), (523, 643, 675, 573), (523, 573, 660, 575), (523, 575, 677, 643), (524, 573, 675, 644), (524, 644, 676, 544), (524, 544, 660, 573), (525, 644, 675, 645), (525, 645, 673, 646), (525, 646, 676, 644), (526, 646, 673, 571), (526, 571, 659, 574), (526, 574, 676, 646), (527, 571, 673, 647), (527, 647, 674, 542), (527, 542, 659, 571), (528, 647, 673, 648), (528, 648, 668, 649), (528, 649, 674, 647), (529, 649, 668, 566), (529, 566, 658, 572), (529, 572, 674, 649), (530, 569, 671, 650), (530, 650, 672, 540), (530, 540, 661, 569), (531, 650, 671, 651), (531, 651, 669, 652), (531, 652, 672, 650), (532, 652, 669, 567), (532, 567, 656, 570), (532, 570, 672, 652), (533, 566, 668, 653), (533, 653, 670, 538), (533, 538, 658, 566), (534, 653, 668, 654), (534, 654, 669, 655), (534, 655, 670, 653), (535, 655, 669, 537), (535, 537, 657, 568), (535, 568, 670, 655)])
me_cylinder_015.polygons.foreach_set('material_index', [0, 0, 0, 0, 0, 0, 0, 0, 0, 0, 0, 0, 0, 0, 0, 0, 0, 0, 0, 0, 0, 0, 0, 0, 0, 0, 0, 0, 0, 0, 0, 0, 0, 0, 0, 0, 0, 0, 0, 0, 0, 0, 0, 0, 0, 0, 0, 0, 0, 0, 0, 0, 0, 0, 0, 0, 0, 0, 0, 0, 0, 0, 0, 0, 0, 0, 0, 0, 0, 0, 0, 0, 0, 0, 0, 0, 0, 0, 0, 0, 0, 0, 0, 0, 0, 0, 0, 0, 0, 0, 0, 0, 0, 0, 0, 0, 0, 0, 0, 0, 0, 0, 0, 0, 0, 0, 0, 0, 0, 0, 0, 0, 0, 0, 0, 0, 0, 0, 0, 0, 0, 0, 0, 0, 0, 0, 0, 0, 0, 0, 0, 0, 0, 0, 0, 0, 0, 0, 0, 0, 0, 0, 0, 0, 0, 0, 0, 0, 0, 0, 0, 0, 0, 0, 0, 0, 0, 0, 0, 0, 0, 0, 0, 0, 0, 0, 0, 0, 0, 0, 0, 0, 0, 0, 0, 0, 0, 0, 0, 0, 0, 0, 0, 0, 0, 0, 0, 0, 0, 0, 0, 0, 0, 0, 0, 0, 0, 0, 0, 0, 0, 0, 0, 1, 1, 1, 1, 1, 1, 1, 1, 1, 1, 1, 1, 1, 1, 1, 1, 1, 1, 1, 1, 1, 1, 1, 1, 1, 1, 1, 1, 1, 1, 1, 1, 1, 1, 1, 1, 1, 1, 1, 1, 1, 1, 1, 1, 1, 1, 1, 1, 1, 1, 1, 1, 1, 1, 1, 1, 1, 1, 1, 1, 1, 1, 1, 1, 1, 1, 1, 1, 1, 1, 1, 1, 1, 1, 1, 1, 1, 1, 1, 1, 1, 1, 1, 1, 1, 1, 1, 1, 1, 1, 1, 1, 1, 1, 1, 1, 1, 1, 1, 1, 1, 1, 1, 1, 1, 1, 1, 1, 1, 1, 1, 1, 1, 1, 1, 1, 1, 1, 1, 1, 1, 1, 1, 1, 1, 1, 1, 1, 1, 1, 1, 1, 1, 1, 1, 1, 1, 1, 1, 1, 1, 1, 1, 1, 1, 1, 1, 1, 1, 1, 1, 1, 1, 1, 1, 1, 1, 1, 1, 1, 1, 1, 1, 1, 1, 1, 1, 1, 1, 1, 1, 1, 1, 1, 1, 1, 1, 1, 1, 1, 1, 1, 1, 1, 1, 1, 1, 1, 1, 1, 1, 1, 1, 1, 1, 1, 1, 1, 1, 1, 1, 1, 1, 1, 1, 1, 1, 1, 1, 1, 1, 1, 1, 1, 1, 1, 1, 1, 1, 1, 1, 1, 1, 1, 1, 1, 1, 1, 1, 1, 1, 1, 1, 1, 1, 1, 1, 1, 1, 1, 1, 1, 1, 1, 1, 1, 1, 1, 1, 1, 1, 1, 1, 1, 1, 1, 1, 1, 1, 1, 1, 1, 1, 1, 1, 1, 1, 1, 1, 1, 1, 1, 1, 1, 1, 1, 1, 1, 1, 1, 1, 1, 1, 1, 1, 1, 1, 1, 1, 1, 1, 1, 1, 1, 1, 1, 1, 1, 1, 1, 1, 1, 1, 1, 1, 1, 1, 1, 1, 1, 1, 1, 1, 1, 1, 1, 1, 1, 1, 1, 1, 1, 1, 1, 1, 1, 1, 1, 1, 1, 1, 1, 1, 1, 1, 1, 1, 1, 1, 1, 1, 1, 1, 1, 1, 1, 1, 1, 1, 1, 1, 1, 1, 1, 1, 1, 1, 1, 1, 1, 1, 1, 1, 1, 1, 1, 1, 1, 1, 1, 1, 1, 1, 1, 1, 1, 1, 1, 1, 1, 1, 1, 1, 1, 1, 1, 1, 1, 1, 1, 1, 1, 1, 1, 1, 1, 1, 1, 1, 1, 1, 1, 1, 1, 1, 1, 1, 1, 1, 1, 1, 1, 1, 1, 1, 1, 1, 1, 1, 1, 1, 1, 1, 1, 1, 1, 1, 1, 1, 1, 1, 1, 1, 1, 1, 1, 1, 1, 1, 1, 1, 1, 1, 1, 1, 1, 1, 1, 1, 1, 1, 1, 1, 1, 1, 1, 1, 1, 1, 1, 1, 1, 1, 1, 1, 1, 1, 1, 1, 1, 1, 1, 1, 1, 1, 1, 1, 1, 1, 1])
me_cylinder_015.materials.append(mat_brown)
me_cylinder_015.materials.append(mat_green)
me_cylinder_015.use_remesh_preserve_volume = False
me_cylinder_015.use_remesh_preserve_attributes = False
me_cylinder_015.use_mirror_vertex_groups = False
me_cylinder_015.update()

# ---- objects
ob_tree4 = bpy.data.objects.new('Tree4', me_cylinder_015)

# ---- transforms, parenting, visibility, modifiers, constraints
ob_tree4.location = (0.0, 0.0, 0.0)
ob_tree4.lineart.crease_threshold = 0.0

# ---- collection membership
col_collection_1.objects.link(ob_tree4)

# ---- scene / render settings (as saved in the file)
scene.frame_start = 1; scene.frame_end = 250; scene.frame_set(0)
scene.render.engine = 'CYCLES'
scene.render.resolution_x = 1000
scene.render.resolution_y = 1000
scene.render.dither_intensity = 0.0
scene.cycles.samples = 200
scene.cycles.sampling_pattern = 'TABULATED_SOBOL'
scene.cycles.light_sampling_threshold = 0.0
scene.cycles.use_adaptive_sampling = False
scene.cycles.use_light_tree = False
scene.cycles.caustics_reflective = False
scene.cycles.caustics_refractive = False
scene.cycles.blur_glossy = 0.0
scene.cycles.max_bounces = 2
scene.cycles.pixel_filter_type = 'GAUSSIAN'
scene.cycles.sample_clamp_indirect = 0.0
scene.view_settings.view_transform = 'Standard'
bpy.context.view_layer.update()

# ---- added for rendering (the .blend has no active camera): camera
cam_auto = bpy.data.cameras.new('AutoCamera')
cam_auto.lens = 50.0
cam_auto.sensor_width = 36.0
cam_auto.clip_end = 1000.0
ob_auto_camera = bpy.data.objects.new('AutoCamera', cam_auto)
scene.collection.objects.link(ob_auto_camera)
ob_auto_camera.location = (6.39706, -7.48296, 7.62531)
ob_auto_camera.rotation_euler = (1.09748, -7.21219e-08, 0.694738)
scene.camera = ob_auto_camera
bpy.context.view_layer.update()
